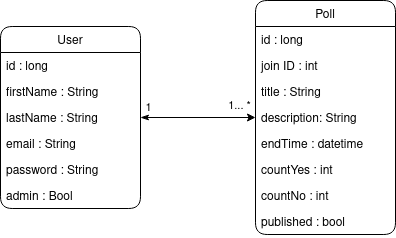

The diagram above was exported from draw.io. Its source (the exported page's mxGraphModel, read from the mxfile embedded in the PNG):
<mxGraphModel dx="903" dy="551" grid="1" gridSize="10" guides="1" tooltips="1" connect="1" arrows="1" fold="1" page="1" pageScale="1" pageWidth="850" pageHeight="1100" math="0" shadow="0">
  <root>
    <mxCell id="zf_aJtuH5k9F3o0lS8Fu-0" />
    <mxCell id="zf_aJtuH5k9F3o0lS8Fu-1" parent="zf_aJtuH5k9F3o0lS8Fu-0" />
    <mxCell id="8Lv1h6Vo2aPmA-OvTNYe-0" value="Poll" style="swimlane;fontStyle=0;childLayout=stackLayout;horizontal=1;startSize=26;horizontalStack=0;resizeParent=1;resizeParentMax=0;resizeLast=0;collapsible=1;marginBottom=0;rounded=1;fillColor=none;strokeColor=default;" vertex="1" parent="zf_aJtuH5k9F3o0lS8Fu-1">
      <mxGeometry x="355" y="194" width="140" height="234" as="geometry" />
    </mxCell>
    <mxCell id="8Lv1h6Vo2aPmA-OvTNYe-1" value="id : long" style="text;strokeColor=none;fillColor=none;align=left;verticalAlign=top;spacingLeft=4;spacingRight=4;overflow=hidden;rotatable=0;points=[[0,0.5],[1,0.5]];portConstraint=eastwest;" vertex="1" parent="8Lv1h6Vo2aPmA-OvTNYe-0">
      <mxGeometry y="26" width="140" height="26" as="geometry" />
    </mxCell>
    <mxCell id="8Lv1h6Vo2aPmA-OvTNYe-10" value="join ID : int" style="text;strokeColor=none;fillColor=none;align=left;verticalAlign=top;spacingLeft=4;spacingRight=4;overflow=hidden;rotatable=0;points=[[0,0.5],[1,0.5]];portConstraint=eastwest;" vertex="1" parent="8Lv1h6Vo2aPmA-OvTNYe-0">
      <mxGeometry y="52" width="140" height="26" as="geometry" />
    </mxCell>
    <mxCell id="8Lv1h6Vo2aPmA-OvTNYe-2" value="title : String" style="text;strokeColor=none;fillColor=none;align=left;verticalAlign=top;spacingLeft=4;spacingRight=4;overflow=hidden;rotatable=0;points=[[0,0.5],[1,0.5]];portConstraint=eastwest;" vertex="1" parent="8Lv1h6Vo2aPmA-OvTNYe-0">
      <mxGeometry y="78" width="140" height="26" as="geometry" />
    </mxCell>
    <mxCell id="8Lv1h6Vo2aPmA-OvTNYe-12" value="description: String" style="text;strokeColor=none;fillColor=none;align=left;verticalAlign=top;spacingLeft=4;spacingRight=4;overflow=hidden;rotatable=0;points=[[0,0.5],[1,0.5]];portConstraint=eastwest;" vertex="1" parent="8Lv1h6Vo2aPmA-OvTNYe-0">
      <mxGeometry y="104" width="140" height="26" as="geometry" />
    </mxCell>
    <mxCell id="8Lv1h6Vo2aPmA-OvTNYe-6" value="endTime : datetime" style="text;strokeColor=none;fillColor=none;align=left;verticalAlign=top;spacingLeft=4;spacingRight=4;overflow=hidden;rotatable=0;points=[[0,0.5],[1,0.5]];portConstraint=eastwest;" vertex="1" parent="8Lv1h6Vo2aPmA-OvTNYe-0">
      <mxGeometry y="130" width="140" height="26" as="geometry" />
    </mxCell>
    <mxCell id="8Lv1h6Vo2aPmA-OvTNYe-4" value="countYes : int" style="text;strokeColor=none;fillColor=none;align=left;verticalAlign=top;spacingLeft=4;spacingRight=4;overflow=hidden;rotatable=0;points=[[0,0.5],[1,0.5]];portConstraint=eastwest;" vertex="1" parent="8Lv1h6Vo2aPmA-OvTNYe-0">
      <mxGeometry y="156" width="140" height="26" as="geometry" />
    </mxCell>
    <mxCell id="8Lv1h6Vo2aPmA-OvTNYe-5" value="countNo : int" style="text;strokeColor=none;fillColor=none;align=left;verticalAlign=top;spacingLeft=4;spacingRight=4;overflow=hidden;rotatable=0;points=[[0,0.5],[1,0.5]];portConstraint=eastwest;" vertex="1" parent="8Lv1h6Vo2aPmA-OvTNYe-0">
      <mxGeometry y="182" width="140" height="26" as="geometry" />
    </mxCell>
    <mxCell id="8Lv1h6Vo2aPmA-OvTNYe-9" value="published : bool" style="text;strokeColor=none;fillColor=none;align=left;verticalAlign=top;spacingLeft=4;spacingRight=4;overflow=hidden;rotatable=0;points=[[0,0.5],[1,0.5]];portConstraint=eastwest;" vertex="1" parent="8Lv1h6Vo2aPmA-OvTNYe-0">
      <mxGeometry y="208" width="140" height="26" as="geometry" />
    </mxCell>
    <mxCell id="8Lv1h6Vo2aPmA-OvTNYe-15" value="User" style="swimlane;fontStyle=0;childLayout=stackLayout;horizontal=1;startSize=26;horizontalStack=0;resizeParent=1;resizeParentMax=0;resizeLast=0;collapsible=1;marginBottom=0;rounded=1;strokeColor=default;fillColor=none;" vertex="1" parent="zf_aJtuH5k9F3o0lS8Fu-1">
      <mxGeometry x="100" y="220" width="140" height="182" as="geometry" />
    </mxCell>
    <mxCell id="8Lv1h6Vo2aPmA-OvTNYe-16" value="id : long" style="text;strokeColor=none;fillColor=none;align=left;verticalAlign=top;spacingLeft=4;spacingRight=4;overflow=hidden;rotatable=0;points=[[0,0.5],[1,0.5]];portConstraint=eastwest;" vertex="1" parent="8Lv1h6Vo2aPmA-OvTNYe-15">
      <mxGeometry y="26" width="140" height="26" as="geometry" />
    </mxCell>
    <mxCell id="8Lv1h6Vo2aPmA-OvTNYe-18" value="firstName : String" style="text;strokeColor=none;fillColor=none;align=left;verticalAlign=top;spacingLeft=4;spacingRight=4;overflow=hidden;rotatable=0;points=[[0,0.5],[1,0.5]];portConstraint=eastwest;" vertex="1" parent="8Lv1h6Vo2aPmA-OvTNYe-15">
      <mxGeometry y="52" width="140" height="26" as="geometry" />
    </mxCell>
    <mxCell id="8Lv1h6Vo2aPmA-OvTNYe-19" value="lastName : String" style="text;strokeColor=none;fillColor=none;align=left;verticalAlign=top;spacingLeft=4;spacingRight=4;overflow=hidden;rotatable=0;points=[[0,0.5],[1,0.5]];portConstraint=eastwest;" vertex="1" parent="8Lv1h6Vo2aPmA-OvTNYe-15">
      <mxGeometry y="78" width="140" height="26" as="geometry" />
    </mxCell>
    <mxCell id="8Lv1h6Vo2aPmA-OvTNYe-20" value="email : String" style="text;strokeColor=none;fillColor=none;align=left;verticalAlign=top;spacingLeft=4;spacingRight=4;overflow=hidden;rotatable=0;points=[[0,0.5],[1,0.5]];portConstraint=eastwest;" vertex="1" parent="8Lv1h6Vo2aPmA-OvTNYe-15">
      <mxGeometry y="104" width="140" height="26" as="geometry" />
    </mxCell>
    <mxCell id="8Lv1h6Vo2aPmA-OvTNYe-21" value="password : String" style="text;strokeColor=none;fillColor=none;align=left;verticalAlign=top;spacingLeft=4;spacingRight=4;overflow=hidden;rotatable=0;points=[[0,0.5],[1,0.5]];portConstraint=eastwest;" vertex="1" parent="8Lv1h6Vo2aPmA-OvTNYe-15">
      <mxGeometry y="130" width="140" height="26" as="geometry" />
    </mxCell>
    <mxCell id="6Qe0D_OzRgkuccSlFR2Z-2" value="admin : Bool" style="text;strokeColor=none;fillColor=none;align=left;verticalAlign=top;spacingLeft=4;spacingRight=4;overflow=hidden;rotatable=0;points=[[0,0.5],[1,0.5]];portConstraint=eastwest;" vertex="1" parent="8Lv1h6Vo2aPmA-OvTNYe-15">
      <mxGeometry y="156" width="140" height="26" as="geometry" />
    </mxCell>
    <mxCell id="TIW19EsVm2cCwnSWRh-X-0" style="rounded=0;orthogonalLoop=1;jettySize=auto;html=1;exitX=1;exitY=0.5;exitDx=0;exitDy=0;edgeStyle=orthogonalEdgeStyle;startArrow=classicThin;startFill=1;" edge="1" parent="zf_aJtuH5k9F3o0lS8Fu-1" source="8Lv1h6Vo2aPmA-OvTNYe-19" target="8Lv1h6Vo2aPmA-OvTNYe-0">
      <mxGeometry relative="1" as="geometry" />
    </mxCell>
    <mxCell id="TIW19EsVm2cCwnSWRh-X-1" value="1... *" style="edgeLabel;html=1;align=center;verticalAlign=middle;resizable=0;points=[];" vertex="1" connectable="0" parent="TIW19EsVm2cCwnSWRh-X-0">
      <mxGeometry x="0.7143" y="-2" relative="1" as="geometry">
        <mxPoint x="-1" y="-15" as="offset" />
      </mxGeometry>
    </mxCell>
    <mxCell id="TIW19EsVm2cCwnSWRh-X-3" value="1" style="edgeLabel;html=1;align=center;verticalAlign=middle;resizable=0;points=[];" vertex="1" connectable="0" parent="TIW19EsVm2cCwnSWRh-X-0">
      <mxGeometry x="-0.8312" y="1" relative="1" as="geometry">
        <mxPoint x="-3" y="-10" as="offset" />
      </mxGeometry>
    </mxCell>
  </root>
</mxGraphModel>